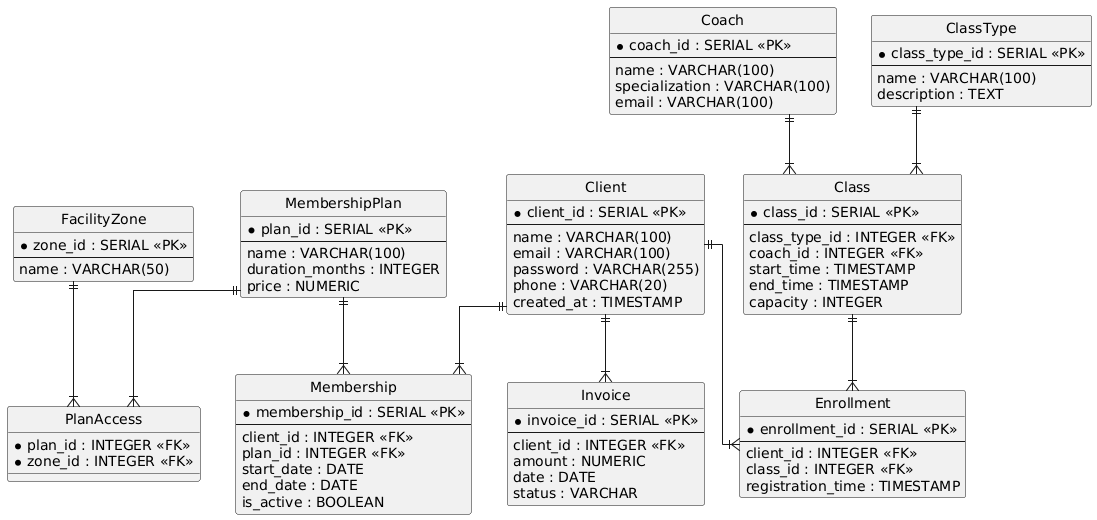

The diagram above was rendered by PlantUML. Its source (embedded in the PNG):
@startuml
hide circle
skinparam linetype ortho

entity "MembershipPlan" as plan {
  *plan_id : SERIAL <<PK>>
  --
  name : VARCHAR(100)
  duration_months : INTEGER
  price : NUMERIC
}

entity "FacilityZone" as zone {
  *zone_id : SERIAL <<PK>>
  --
  name : VARCHAR(50)
}

entity "PlanAccess" as pa {
  *plan_id : INTEGER <<FK>>
  *zone_id : INTEGER <<FK>>
}

entity "Client" as client {
  *client_id : SERIAL <<PK>>
  --
  name : VARCHAR(100)
  email : VARCHAR(100)
  password : VARCHAR(255)
  phone : VARCHAR(20)
  created_at : TIMESTAMP
}

entity "Membership" as member {
  *membership_id : SERIAL <<PK>>
  --
  client_id : INTEGER <<FK>>
  plan_id : INTEGER <<FK>>
  start_date : DATE
  end_date : DATE
  is_active : BOOLEAN
}

entity "Invoice" as inv {
  *invoice_id : SERIAL <<PK>>
  --
  client_id : INTEGER <<FK>>
  amount : NUMERIC
  date : DATE
  status : VARCHAR
}

entity "Coach" as coach {
  *coach_id : SERIAL <<PK>>
  --
  name : VARCHAR(100)
  specialization : VARCHAR(100)
  email : VARCHAR(100)
}

entity "ClassType" as ctype {
  *class_type_id : SERIAL <<PK>>
  --
  name : VARCHAR(100)
  description : TEXT
}

entity "Class" as class {
  *class_id : SERIAL <<PK>>
  --
  class_type_id : INTEGER <<FK>>
  coach_id : INTEGER <<FK>>
  start_time : TIMESTAMP
  end_time : TIMESTAMP
  capacity : INTEGER
}

entity "Enrollment" as enroll {
  *enrollment_id : SERIAL <<PK>>
  --
  client_id : INTEGER <<FK>>
  class_id : INTEGER <<FK>>
  registration_time : TIMESTAMP
}

plan ||--|{ pa
zone ||--|{ pa
plan ||--|{ member
client ||--|{ member
client ||--|{ inv
client ||--|{ enroll
class ||--|{ enroll
coach ||--|{ class
ctype ||--|{ class
@enduml